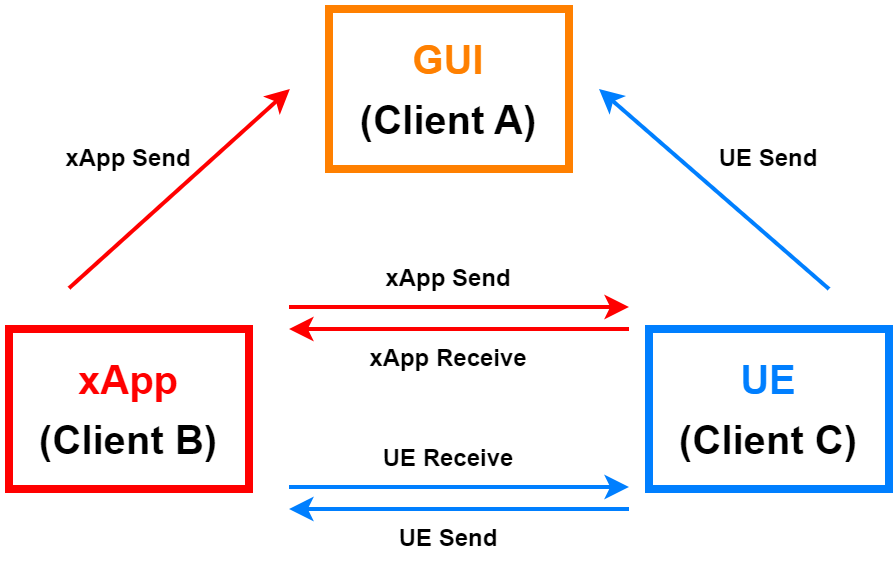

The diagram above was exported from draw.io. Its source (the exported page's mxGraphModel, read from the mxfile embedded in the PNG):
<mxGraphModel dx="1050" dy="542" grid="1" gridSize="10" guides="1" tooltips="1" connect="1" arrows="1" fold="1" page="1" pageScale="1" pageWidth="827" pageHeight="1169" math="0" shadow="0">
  <root>
    <mxCell id="0" />
    <mxCell id="1" parent="0" />
    <mxCell id="3K3MCepFCvhNDXqPu-Wy-2" value="" style="rounded=0;whiteSpace=wrap;html=1;strokeColor=#FF0000;strokeWidth=4;" vertex="1" parent="1">
      <mxGeometry x="160" y="360" width="120" height="80" as="geometry" />
    </mxCell>
    <mxCell id="3K3MCepFCvhNDXqPu-Wy-3" value="" style="rounded=0;whiteSpace=wrap;html=1;strokeColor=#FF8000;strokeWidth=4;" vertex="1" parent="1">
      <mxGeometry x="320" y="200" width="120" height="80" as="geometry" />
    </mxCell>
    <mxCell id="3K3MCepFCvhNDXqPu-Wy-4" value="" style="rounded=0;whiteSpace=wrap;html=1;strokeColor=#007FFF;strokeWidth=4;" vertex="1" parent="1">
      <mxGeometry x="480" y="360" width="120" height="80" as="geometry" />
    </mxCell>
    <mxCell id="3K3MCepFCvhNDXqPu-Wy-6" value="&lt;b&gt;&lt;font style=&quot;font-size: 20px;&quot;&gt;GUI&lt;/font&gt;&lt;/b&gt;" style="text;html=1;strokeColor=none;fillColor=none;align=center;verticalAlign=middle;whiteSpace=wrap;rounded=0;fontColor=#FF8000;" vertex="1" parent="1">
      <mxGeometry x="350" y="210" width="60" height="30" as="geometry" />
    </mxCell>
    <mxCell id="3K3MCepFCvhNDXqPu-Wy-7" value="&lt;b&gt;&lt;font style=&quot;font-size: 20px;&quot;&gt;(Client A)&lt;/font&gt;&lt;/b&gt;" style="text;html=1;strokeColor=none;fillColor=none;align=center;verticalAlign=middle;whiteSpace=wrap;rounded=0;" vertex="1" parent="1">
      <mxGeometry x="325" y="240" width="110" height="30" as="geometry" />
    </mxCell>
    <mxCell id="3K3MCepFCvhNDXqPu-Wy-8" value="&lt;b&gt;&lt;font style=&quot;font-size: 20px;&quot;&gt;xApp&lt;/font&gt;&lt;/b&gt;" style="text;html=1;strokeColor=none;fillColor=none;align=center;verticalAlign=middle;whiteSpace=wrap;rounded=0;fontColor=#FF0000;" vertex="1" parent="1">
      <mxGeometry x="190" y="370" width="60" height="30" as="geometry" />
    </mxCell>
    <mxCell id="3K3MCepFCvhNDXqPu-Wy-9" value="&lt;b&gt;&lt;font style=&quot;font-size: 20px;&quot;&gt;(Client B)&lt;/font&gt;&lt;/b&gt;" style="text;html=1;strokeColor=none;fillColor=none;align=center;verticalAlign=middle;whiteSpace=wrap;rounded=0;" vertex="1" parent="1">
      <mxGeometry x="165" y="400" width="110" height="30" as="geometry" />
    </mxCell>
    <mxCell id="3K3MCepFCvhNDXqPu-Wy-10" value="&lt;b&gt;&lt;font style=&quot;font-size: 20px;&quot;&gt;UE&lt;/font&gt;&lt;/b&gt;" style="text;html=1;strokeColor=none;fillColor=none;align=center;verticalAlign=middle;whiteSpace=wrap;rounded=0;fontColor=#007FFF;" vertex="1" parent="1">
      <mxGeometry x="510" y="370" width="60" height="30" as="geometry" />
    </mxCell>
    <mxCell id="3K3MCepFCvhNDXqPu-Wy-11" value="&lt;b&gt;&lt;font style=&quot;font-size: 20px;&quot;&gt;(Client C)&lt;/font&gt;&lt;/b&gt;" style="text;html=1;strokeColor=none;fillColor=none;align=center;verticalAlign=middle;whiteSpace=wrap;rounded=0;" vertex="1" parent="1">
      <mxGeometry x="485" y="400" width="110" height="30" as="geometry" />
    </mxCell>
    <mxCell id="3K3MCepFCvhNDXqPu-Wy-12" value="" style="endArrow=classic;html=1;rounded=0;strokeWidth=2;strokeColor=#FF0000;" edge="1" parent="1">
      <mxGeometry width="50" height="50" relative="1" as="geometry">
        <mxPoint x="300" y="349" as="sourcePoint" />
        <mxPoint x="470" y="349" as="targetPoint" />
      </mxGeometry>
    </mxCell>
    <mxCell id="3K3MCepFCvhNDXqPu-Wy-13" value="" style="endArrow=classic;html=1;rounded=0;strokeWidth=2;strokeColor=#FF0000;" edge="1" parent="1">
      <mxGeometry width="50" height="50" relative="1" as="geometry">
        <mxPoint x="470" y="360" as="sourcePoint" />
        <mxPoint x="300" y="360" as="targetPoint" />
      </mxGeometry>
    </mxCell>
    <mxCell id="3K3MCepFCvhNDXqPu-Wy-15" value="" style="endArrow=classic;html=1;rounded=0;entryX=0.337;entryY=1.005;entryDx=0;entryDy=0;entryPerimeter=0;strokeWidth=2;strokeColor=#FF0000;" edge="1" parent="1">
      <mxGeometry width="50" height="50" relative="1" as="geometry">
        <mxPoint x="190" y="339.6" as="sourcePoint" />
        <mxPoint x="300.44000000000005" y="240" as="targetPoint" />
      </mxGeometry>
    </mxCell>
    <mxCell id="3K3MCepFCvhNDXqPu-Wy-17" value="" style="endArrow=classic;html=1;rounded=0;strokeWidth=2;strokeColor=#007FFF;" edge="1" parent="1">
      <mxGeometry width="50" height="50" relative="1" as="geometry">
        <mxPoint x="570" y="340" as="sourcePoint" />
        <mxPoint x="455" y="240" as="targetPoint" />
      </mxGeometry>
    </mxCell>
    <mxCell id="3K3MCepFCvhNDXqPu-Wy-19" value="&lt;b&gt;xApp Send&lt;/b&gt;" style="text;html=1;strokeColor=none;fillColor=none;align=center;verticalAlign=middle;whiteSpace=wrap;rounded=0;" vertex="1" parent="1">
      <mxGeometry x="347" y="320" width="66" height="30" as="geometry" />
    </mxCell>
    <mxCell id="3K3MCepFCvhNDXqPu-Wy-22" value="&lt;b&gt;xApp Receive&lt;/b&gt;" style="text;html=1;strokeColor=none;fillColor=none;align=center;verticalAlign=middle;whiteSpace=wrap;rounded=0;" vertex="1" parent="1">
      <mxGeometry x="337" y="360" width="86" height="30" as="geometry" />
    </mxCell>
    <mxCell id="3K3MCepFCvhNDXqPu-Wy-30" value="" style="endArrow=classic;html=1;rounded=0;strokeWidth=2;strokeColor=#007FFF;" edge="1" parent="1">
      <mxGeometry width="50" height="50" relative="1" as="geometry">
        <mxPoint x="300" y="439" as="sourcePoint" />
        <mxPoint x="470" y="439" as="targetPoint" />
      </mxGeometry>
    </mxCell>
    <mxCell id="3K3MCepFCvhNDXqPu-Wy-31" value="" style="endArrow=classic;html=1;rounded=0;strokeWidth=2;strokeColor=#007FFF;" edge="1" parent="1">
      <mxGeometry width="50" height="50" relative="1" as="geometry">
        <mxPoint x="470" y="450" as="sourcePoint" />
        <mxPoint x="300" y="450" as="targetPoint" />
      </mxGeometry>
    </mxCell>
    <mxCell id="3K3MCepFCvhNDXqPu-Wy-32" value="&lt;b&gt;UE Send&lt;/b&gt;" style="text;html=1;strokeColor=none;fillColor=none;align=center;verticalAlign=middle;whiteSpace=wrap;rounded=0;" vertex="1" parent="1">
      <mxGeometry x="347" y="450" width="66" height="30" as="geometry" />
    </mxCell>
    <mxCell id="3K3MCepFCvhNDXqPu-Wy-33" value="&lt;b&gt;UE Receive&lt;/b&gt;" style="text;html=1;strokeColor=none;fillColor=none;align=center;verticalAlign=middle;whiteSpace=wrap;rounded=0;" vertex="1" parent="1">
      <mxGeometry x="337" y="410" width="86" height="30" as="geometry" />
    </mxCell>
    <mxCell id="3K3MCepFCvhNDXqPu-Wy-34" value="&lt;b&gt;UE Send&lt;/b&gt;" style="text;html=1;strokeColor=none;fillColor=none;align=center;verticalAlign=middle;whiteSpace=wrap;rounded=0;" vertex="1" parent="1">
      <mxGeometry x="507" y="260" width="66" height="30" as="geometry" />
    </mxCell>
    <mxCell id="3K3MCepFCvhNDXqPu-Wy-35" value="&lt;b&gt;xApp Send&lt;/b&gt;" style="text;html=1;strokeColor=none;fillColor=none;align=center;verticalAlign=middle;whiteSpace=wrap;rounded=0;" vertex="1" parent="1">
      <mxGeometry x="187" y="260" width="66" height="30" as="geometry" />
    </mxCell>
  </root>
</mxGraphModel>